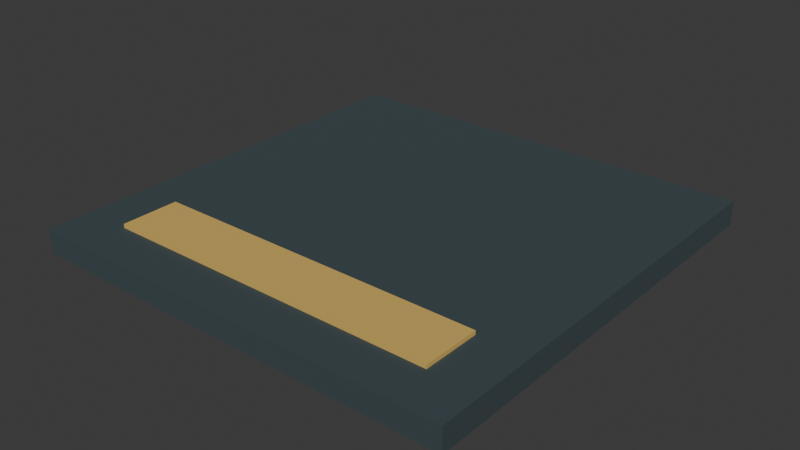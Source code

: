 # Source: hookup-marker.blend  (saved by Blender 4.5.87; exported with 4.5.12 LTS)
import bpy
from mathutils import Matrix  # noqa: F401  (used for matrix-valued properties, if any)

bpy.ops.wm.read_factory_settings(use_empty=True)
scene = bpy.context.scene
scene.name = 'Scene'

# ---- collections
col_collection = bpy.data.collections.new('Collection'); scene.collection.children.link(col_collection)

# ---- materials (node trees are filled in below, after node groups)
mat_world_palette = bpy.data.materials.new('world_palette')

# ---- material node trees
mat_world_palette.use_nodes = True; mat_world_palette.node_tree.nodes.clear()
_N = mat_world_palette.node_tree.nodes; _L = mat_world_palette.node_tree.links
n0 = _N.new('ShaderNodeBsdfPrincipled'); n0.name = 'Principled BSDF'; n0.location = (-200, 100)
n0.inputs[1].default_value = 0.05
n0.inputs[2].default_value = 0.84
n1 = _N.new('ShaderNodeOutputMaterial'); n1.name = 'Material Output'; n1.location = (200, 100)
n2 = _N.new('ShaderNodeVertexColor'); n2.name = 'Color Attribute'; n2.location = (0, 0)
n2.layer_name = 'Color'
_L.new(n0.outputs[0], n1.inputs[0])
_L.new(n2.outputs[0], n0.inputs[0])
n1.is_active_output = True

# ---- world
world_world = bpy.data.worlds.new('World'); scene.world = world_world
world_world.use_nodes = True; world_world.node_tree.nodes.clear()
_N = world_world.node_tree.nodes; _L = world_world.node_tree.links
n0 = _N.new('ShaderNodeOutputWorld'); n0.name = 'World Output'; n0.location = (200, 100)
n1 = _N.new('ShaderNodeBackground'); n1.name = 'Background'; n1.location = (-200, 100)
n1.inputs[0].default_value = (0.05088, 0.05088, 0.05088, 1.0)
_L.new(n1.outputs[0], n0.inputs[0])
n0.is_active_output = True
world_world.color = (0.05088, 0.05088, 0.05088)
world_world.sun_shadow_jitter_overblur = 0.0

# ---- meshes
me_cube = bpy.data.meshes.new('Cube')
me_cube.from_pydata([(-0.45, -0.45, 0.0), (-0.45, -0.45, 0.05), (-0.45, 0.45, 0.0), (-0.45, 0.45, 0.05), (0.45, -0.45, 0.0), (0.45, -0.45, 0.05), (0.45, 0.45, 0.0), (0.45, 0.45, 0.05), (-0.35, -0.36, 0.05), (-0.35, -0.36, 0.058), (-0.35, -0.24, 0.05), (-0.35, -0.24, 0.058), (0.35, -0.36, 0.05), (0.35, -0.36, 0.058), (0.35, -0.24, 0.05), (0.35, -0.24, 0.058)], [], [(0, 1, 3, 2), (2, 3, 7, 6), (6, 7, 5, 4), (4, 5, 1, 0), (2, 6, 4, 0), (7, 3, 1, 5), (8, 9, 11, 10), (10, 11, 15, 14), (14, 15, 13, 12), (12, 13, 9, 8), (10, 14, 12, 8), (15, 11, 9, 13)])
_uv = me_cube.uv_layers.new(name='UVMap')
_uv.uv.foreach_set('vector', [0.375, 0.0, 0.625, 0.0, 0.625, 0.25, 0.375, 0.25, 0.375, 0.25, 0.625, 0.25, 0.625, 0.5, 0.375, 0.5, 0.375, 0.5, 0.625, 0.5, 0.625, 0.75, 0.375, 0.75, 0.375, 0.75, 0.625, 0.75, 0.625, 1.0, 0.375, 1.0, 0.125, 0.5, 0.375, 0.5, 0.375, 0.75, 0.125, 0.75, 0.625, 0.5, 0.875, 0.5, 0.875, 0.75, 0.625, 0.75, 0.375, 0.0, 0.625, 0.0, 0.625, 0.25, 0.375, 0.25, 0.375, 0.25, 0.625, 0.25, 0.625, 0.5, 0.375, 0.5, 0.375, 0.5, 0.625, 0.5, 0.625, 0.75, 0.375, 0.75, 0.375, 0.75, 0.625, 0.75, 0.625, 1.0, 0.375, 1.0, 0.125, 0.5, 0.375, 0.5, 0.375, 0.75, 0.125, 0.75, 0.625, 0.5, 0.875, 0.5, 0.875, 0.75, 0.625, 0.75])
_ca = me_cube.color_attributes.new('Color', 'FLOAT_COLOR', 'CORNER')
_ca.data.foreach_set('color', [0.04667, 0.07036, 0.08022, 1.0, 0.04667, 0.07036, 0.08022, 1.0, 0.04667, 0.07036, 0.08022, 1.0, 0.04667, 0.07036, 0.08022, 1.0, 0.04667, 0.07036, 0.08022, 1.0, 0.04667, 0.07036, 0.08022, 1.0, 0.04667, 0.07036, 0.08022, 1.0, 0.04667, 0.07036, 0.08022, 1.0, 0.04667, 0.07036, 0.08022, 1.0, 0.04667, 0.07036, 0.08022, 1.0, 0.04667, 0.07036, 0.08022, 1.0, 0.04667, 0.07036, 0.08022, 1.0, 0.04667, 0.07036, 0.08022, 1.0, 0.04667, 0.07036, 0.08022, 1.0, 0.04667, 0.07036, 0.08022, 1.0, 0.04667, 0.07036, 0.08022, 1.0, 0.04667, 0.07036, 0.08022, 1.0, 0.04667, 0.07036, 0.08022, 1.0, 0.04667, 0.07036, 0.08022, 1.0, 0.04667, 0.07036, 0.08022, 1.0, 0.04667, 0.07036, 0.08022, 1.0, 0.04667, 0.07036, 0.08022, 1.0, 0.04667, 0.07036, 0.08022, 1.0, 0.04667, 0.07036, 0.08022, 1.0, 0.6939, 0.4564, 0.1144, 1.0, 0.6939, 0.4564, 0.1144, 1.0, 0.6939, 0.4564, 0.1144, 1.0, 0.6939, 0.4564, 0.1144, 1.0, 0.6939, 0.4564, 0.1144, 1.0, 0.6939, 0.4564, 0.1144, 1.0, 0.6939, 0.4564, 0.1144, 1.0, 0.6939, 0.4564, 0.1144, 1.0, 0.6939, 0.4564, 0.1144, 1.0, 0.6939, 0.4564, 0.1144, 1.0, 0.6939, 0.4564, 0.1144, 1.0, 0.6939, 0.4564, 0.1144, 1.0, 0.6939, 0.4564, 0.1144, 1.0, 0.6939, 0.4564, 0.1144, 1.0, 0.6939, 0.4564, 0.1144, 1.0, 0.6939, 0.4564, 0.1144, 1.0, 0.6939, 0.4564, 0.1144, 1.0, 0.6939, 0.4564, 0.1144, 1.0, 0.6939, 0.4564, 0.1144, 1.0, 0.6939, 0.4564, 0.1144, 1.0, 0.6939, 0.4564, 0.1144, 1.0, 0.6939, 0.4564, 0.1144, 1.0, 0.6939, 0.4564, 0.1144, 1.0, 0.6939, 0.4564, 0.1144, 1.0])
me_cube.materials.append(mat_world_palette)
me_cube.update()

# ---- objects
ob_body = bpy.data.objects.new('body', me_cube)
ob_root = bpy.data.objects.new('root', None)
ob_socket_stop = bpy.data.objects.new('socket_stop', None)

# ---- transforms, parenting, visibility, modifiers, constraints
ob_body.parent = ob_root
ob_body.location = (0.0, 0.0, 0.0)
ob_root.location = (0.0, 0.0, 0.0)
ob_socket_stop.parent = ob_root
ob_socket_stop.location = (0.0, 0.0, 0.03)

# ---- collection membership
col_collection.objects.link(ob_body)
col_collection.objects.link(ob_root)
col_collection.objects.link(ob_socket_stop)

# ---- scene / render settings (as saved in the file)
scene.frame_start = 1; scene.frame_end = 250; scene.frame_set(1)
scene.render.engine = 'BLENDER_EEVEE_NEXT'
bpy.context.view_layer.update()

# ---- added for rendering (the .blend has no active camera and no usable light): camera, sun
cam_auto = bpy.data.cameras.new('AutoCamera')
cam_auto.lens = 50.0
cam_auto.sensor_width = 36.0
cam_auto.clip_end = 1000.0
ob_auto_camera = bpy.data.objects.new('AutoCamera', cam_auto)
scene.collection.objects.link(ob_auto_camera)
ob_auto_camera.location = (1.17884, -1.41461, 0.972073)
ob_auto_camera.rotation_euler = (1.09748, -7.21219e-08, 0.694738)
scene.camera = ob_auto_camera
light_auto_sun = bpy.data.lights.new('AutoSun', 'SUN')
light_auto_sun.energy = 3.0
light_auto_sun.angle = 0.0523599
ob_auto_sun = bpy.data.objects.new('AutoSun', light_auto_sun)
scene.collection.objects.link(ob_auto_sun)
ob_auto_sun.rotation_euler = (0.872665, 0.174533, 0.523599)
bpy.context.view_layer.update()
